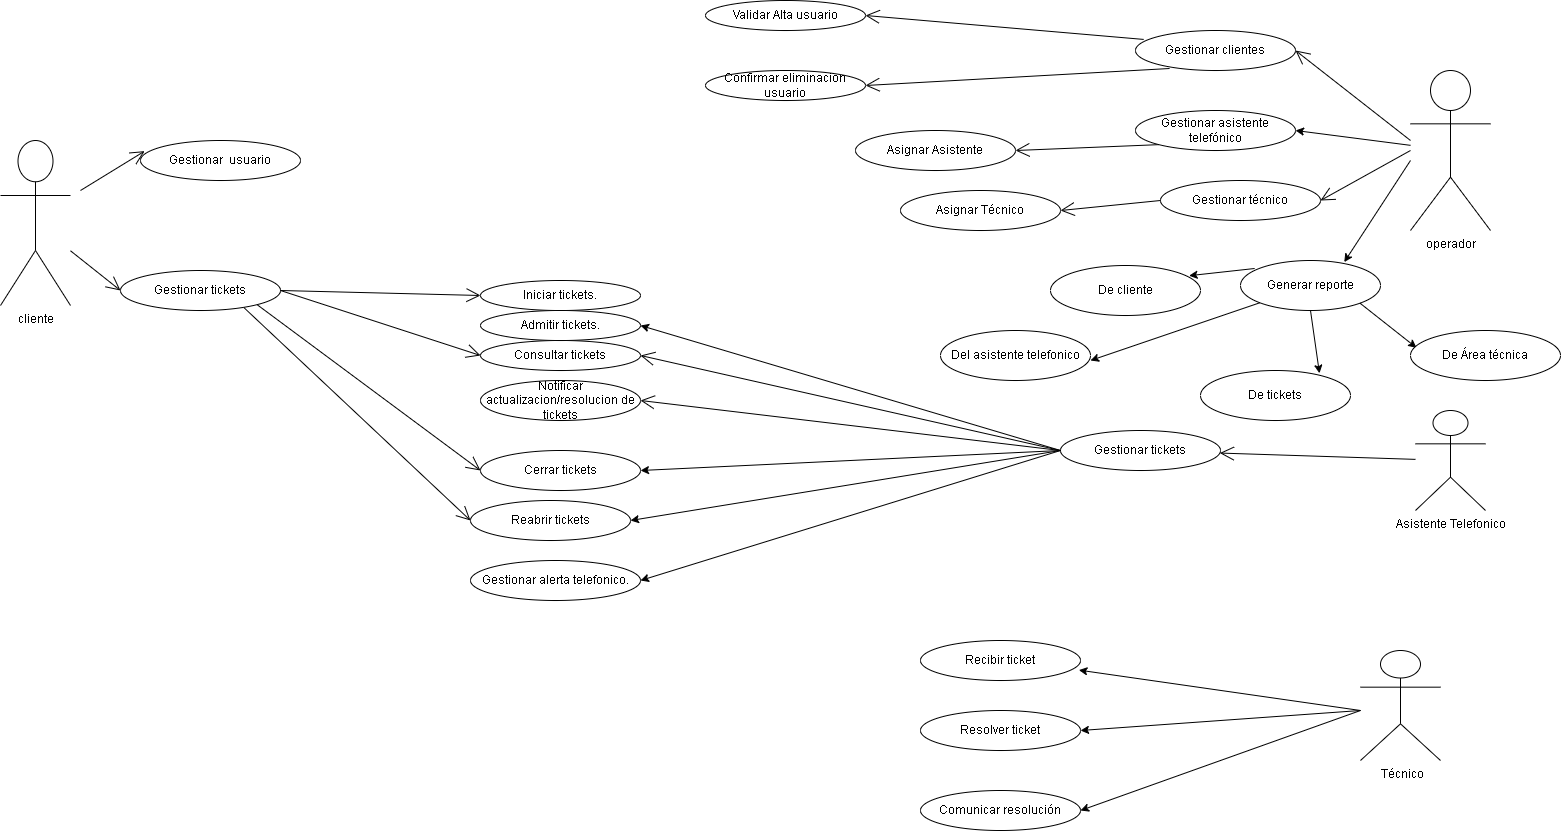

The diagram above was exported from draw.io. Its source (the exported page's mxGraphModel, read from the mxfile embedded in the PNG):
<mxGraphModel dx="2105" dy="1716" grid="1" gridSize="10" guides="1" tooltips="1" connect="1" arrows="1" fold="1" page="1" pageScale="1" pageWidth="827" pageHeight="1169" math="0" shadow="0">
  <root>
    <mxCell id="m05fW4RJ9FyuxvbL7ZD3-0" />
    <mxCell id="m05fW4RJ9FyuxvbL7ZD3-1" parent="m05fW4RJ9FyuxvbL7ZD3-0" />
    <mxCell id="m05fW4RJ9FyuxvbL7ZD3-2" value="cliente" style="shape=umlActor;verticalLabelPosition=bottom;verticalAlign=top;html=1;outlineConnect=0;" parent="m05fW4RJ9FyuxvbL7ZD3-1" vertex="1">
      <mxGeometry x="-790" y="-820" width="70" height="165" as="geometry" />
    </mxCell>
    <mxCell id="m05fW4RJ9FyuxvbL7ZD3-3" value="operador" style="shape=umlActor;verticalLabelPosition=bottom;verticalAlign=top;html=1;outlineConnect=0;" parent="m05fW4RJ9FyuxvbL7ZD3-1" vertex="1">
      <mxGeometry x="620" y="-890" width="80" height="160" as="geometry" />
    </mxCell>
    <mxCell id="m05fW4RJ9FyuxvbL7ZD3-4" value="Gestionar tickets" style="ellipse;whiteSpace=wrap;html=1;" parent="m05fW4RJ9FyuxvbL7ZD3-1" vertex="1">
      <mxGeometry x="-670" y="-690" width="160" height="40" as="geometry" />
    </mxCell>
    <mxCell id="m05fW4RJ9FyuxvbL7ZD3-5" value="Gestionar clientes" style="ellipse;whiteSpace=wrap;html=1;" parent="m05fW4RJ9FyuxvbL7ZD3-1" vertex="1">
      <mxGeometry x="345" y="-930" width="160" height="40" as="geometry" />
    </mxCell>
    <mxCell id="m05fW4RJ9FyuxvbL7ZD3-6" value="Gestionar tickets" style="ellipse;whiteSpace=wrap;html=1;" parent="m05fW4RJ9FyuxvbL7ZD3-1" vertex="1">
      <mxGeometry x="270" y="-530" width="160" height="40" as="geometry" />
    </mxCell>
    <mxCell id="m05fW4RJ9FyuxvbL7ZD3-7" value="Notificar actualizacion/resolucion de tickets" style="ellipse;whiteSpace=wrap;html=1;" parent="m05fW4RJ9FyuxvbL7ZD3-1" vertex="1">
      <mxGeometry x="-310" y="-580" width="160" height="40" as="geometry" />
    </mxCell>
    <mxCell id="m05fW4RJ9FyuxvbL7ZD3-8" value="" style="endArrow=open;endFill=1;endSize=12;html=1;rounded=0;entryX=1;entryY=0.5;entryDx=0;entryDy=0;" parent="m05fW4RJ9FyuxvbL7ZD3-1" target="m05fW4RJ9FyuxvbL7ZD3-5" edge="1">
      <mxGeometry width="160" relative="1" as="geometry">
        <mxPoint x="620" y="-820" as="sourcePoint" />
        <mxPoint x="30" y="-610" as="targetPoint" />
      </mxGeometry>
    </mxCell>
    <mxCell id="m05fW4RJ9FyuxvbL7ZD3-9" value="" style="endArrow=open;endFill=1;endSize=12;html=1;rounded=0;exitX=0;exitY=1;exitDx=0;exitDy=0;entryX=1;entryY=0.5;entryDx=0;entryDy=0;" parent="m05fW4RJ9FyuxvbL7ZD3-1" source="m05fW4RJ9FyuxvbL7ZD3-36" target="jtIiKMMRQjWj2zD3WjXO-0" edge="1">
      <mxGeometry width="160" relative="1" as="geometry">
        <mxPoint x="235" y="-840" as="sourcePoint" />
        <mxPoint x="195" y="-860" as="targetPoint" />
      </mxGeometry>
    </mxCell>
    <mxCell id="m05fW4RJ9FyuxvbL7ZD3-10" value="" style="endArrow=open;endFill=1;endSize=12;html=1;rounded=0;entryX=1;entryY=0.5;entryDx=0;entryDy=0;exitX=0;exitY=0.5;exitDx=0;exitDy=0;" parent="m05fW4RJ9FyuxvbL7ZD3-1" source="m05fW4RJ9FyuxvbL7ZD3-6" target="m05fW4RJ9FyuxvbL7ZD3-18" edge="1">
      <mxGeometry width="160" relative="1" as="geometry">
        <mxPoint x="60" y="-410" as="sourcePoint" />
        <mxPoint x="-160" y="-450" as="targetPoint" />
      </mxGeometry>
    </mxCell>
    <mxCell id="m05fW4RJ9FyuxvbL7ZD3-11" value="" style="endArrow=open;endFill=1;endSize=12;html=1;rounded=0;entryX=1;entryY=0.5;entryDx=0;entryDy=0;exitX=0;exitY=0.5;exitDx=0;exitDy=0;" parent="m05fW4RJ9FyuxvbL7ZD3-1" source="m05fW4RJ9FyuxvbL7ZD3-6" target="m05fW4RJ9FyuxvbL7ZD3-7" edge="1">
      <mxGeometry width="160" relative="1" as="geometry">
        <mxPoint x="10" y="-440" as="sourcePoint" />
        <mxPoint x="80" y="-450" as="targetPoint" />
        <Array as="points" />
      </mxGeometry>
    </mxCell>
    <mxCell id="m05fW4RJ9FyuxvbL7ZD3-12" value="" style="endArrow=open;endFill=1;endSize=12;html=1;rounded=0;entryX=0;entryY=0.5;entryDx=0;entryDy=0;" parent="m05fW4RJ9FyuxvbL7ZD3-1" source="m05fW4RJ9FyuxvbL7ZD3-2" target="m05fW4RJ9FyuxvbL7ZD3-4" edge="1">
      <mxGeometry width="160" relative="1" as="geometry">
        <mxPoint x="-580" y="-440" as="sourcePoint" />
        <mxPoint x="-390" y="-620" as="targetPoint" />
      </mxGeometry>
    </mxCell>
    <mxCell id="m05fW4RJ9FyuxvbL7ZD3-13" value="" style="endArrow=open;endFill=1;endSize=12;html=1;rounded=0;entryX=0;entryY=0.5;entryDx=0;entryDy=0;exitX=1;exitY=0.5;exitDx=0;exitDy=0;" parent="m05fW4RJ9FyuxvbL7ZD3-1" source="m05fW4RJ9FyuxvbL7ZD3-4" target="m05fW4RJ9FyuxvbL7ZD3-18" edge="1">
      <mxGeometry width="160" relative="1" as="geometry">
        <mxPoint x="-510" y="-400" as="sourcePoint" />
        <mxPoint x="-399.96000000000004" y="-369.99" as="targetPoint" />
      </mxGeometry>
    </mxCell>
    <mxCell id="m05fW4RJ9FyuxvbL7ZD3-16" value="" style="endArrow=open;endFill=1;endSize=12;html=1;rounded=0;entryX=0;entryY=0.5;entryDx=0;entryDy=0;exitX=1;exitY=0.5;exitDx=0;exitDy=0;" parent="m05fW4RJ9FyuxvbL7ZD3-1" source="m05fW4RJ9FyuxvbL7ZD3-4" target="m05fW4RJ9FyuxvbL7ZD3-17" edge="1">
      <mxGeometry width="160" relative="1" as="geometry">
        <mxPoint x="-510" y="-560" as="sourcePoint" />
        <mxPoint x="-455" y="-497.5" as="targetPoint" />
      </mxGeometry>
    </mxCell>
    <mxCell id="m05fW4RJ9FyuxvbL7ZD3-17" value="Iniciar tickets." style="ellipse;whiteSpace=wrap;html=1;" parent="m05fW4RJ9FyuxvbL7ZD3-1" vertex="1">
      <mxGeometry x="-310" y="-680" width="160" height="30" as="geometry" />
    </mxCell>
    <mxCell id="m05fW4RJ9FyuxvbL7ZD3-18" value="Consultar tickets" style="ellipse;whiteSpace=wrap;html=1;" parent="m05fW4RJ9FyuxvbL7ZD3-1" vertex="1">
      <mxGeometry x="-310" y="-620" width="160" height="30" as="geometry" />
    </mxCell>
    <mxCell id="m05fW4RJ9FyuxvbL7ZD3-21" value="Cerrar tickets" style="ellipse;whiteSpace=wrap;html=1;" parent="m05fW4RJ9FyuxvbL7ZD3-1" vertex="1">
      <mxGeometry x="-310" y="-510" width="160" height="40" as="geometry" />
    </mxCell>
    <mxCell id="m05fW4RJ9FyuxvbL7ZD3-22" value="Reabrir tickets" style="ellipse;whiteSpace=wrap;html=1;fillColor=#FFFFFF;" parent="m05fW4RJ9FyuxvbL7ZD3-1" vertex="1">
      <mxGeometry x="-320" y="-460" width="160" height="40" as="geometry" />
    </mxCell>
    <mxCell id="m05fW4RJ9FyuxvbL7ZD3-23" value="" style="endArrow=open;endFill=1;endSize=12;html=1;rounded=0;entryX=0;entryY=0.5;entryDx=0;entryDy=0;exitX=1;exitY=1;exitDx=0;exitDy=0;" parent="m05fW4RJ9FyuxvbL7ZD3-1" source="m05fW4RJ9FyuxvbL7ZD3-4" target="m05fW4RJ9FyuxvbL7ZD3-21" edge="1">
      <mxGeometry width="160" relative="1" as="geometry">
        <mxPoint x="-300" y="-290" as="sourcePoint" />
        <mxPoint x="-259.95000000000005" y="-210" as="targetPoint" />
      </mxGeometry>
    </mxCell>
    <mxCell id="m05fW4RJ9FyuxvbL7ZD3-24" value="" style="endArrow=open;endFill=1;endSize=12;html=1;rounded=0;exitX=0.772;exitY=0.93;exitDx=0;exitDy=0;exitPerimeter=0;entryX=0;entryY=0.5;entryDx=0;entryDy=0;" parent="m05fW4RJ9FyuxvbL7ZD3-1" source="m05fW4RJ9FyuxvbL7ZD3-4" target="m05fW4RJ9FyuxvbL7ZD3-22" edge="1">
      <mxGeometry width="160" relative="1" as="geometry">
        <mxPoint x="-360" y="-400" as="sourcePoint" />
        <mxPoint x="-320" y="-230" as="targetPoint" />
      </mxGeometry>
    </mxCell>
    <mxCell id="m05fW4RJ9FyuxvbL7ZD3-25" value="" style="endArrow=open;endFill=1;endSize=12;html=1;rounded=0;entryX=0.026;entryY=0.266;entryDx=0;entryDy=0;entryPerimeter=0;" parent="m05fW4RJ9FyuxvbL7ZD3-1" target="m05fW4RJ9FyuxvbL7ZD3-26" edge="1">
      <mxGeometry width="160" relative="1" as="geometry">
        <mxPoint x="-710" y="-770" as="sourcePoint" />
        <mxPoint x="-550" y="-350" as="targetPoint" />
      </mxGeometry>
    </mxCell>
    <mxCell id="m05fW4RJ9FyuxvbL7ZD3-26" value="Gestionar&amp;nbsp; usuario" style="ellipse;whiteSpace=wrap;html=1;" parent="m05fW4RJ9FyuxvbL7ZD3-1" vertex="1">
      <mxGeometry x="-650" y="-820" width="160" height="40" as="geometry" />
    </mxCell>
    <mxCell id="m05fW4RJ9FyuxvbL7ZD3-33" value="" style="endArrow=classic;html=1;rounded=0;fillColor=#99CCFF;exitX=0;exitY=0.5;exitDx=0;exitDy=0;entryX=1;entryY=0.5;entryDx=0;entryDy=0;" parent="m05fW4RJ9FyuxvbL7ZD3-1" source="m05fW4RJ9FyuxvbL7ZD3-6" target="RLPdvzngfg8-xx4IUCkM-12" edge="1">
      <mxGeometry width="50" height="50" relative="1" as="geometry">
        <mxPoint x="70" y="-410" as="sourcePoint" />
        <mxPoint x="-160" y="-200" as="targetPoint" />
      </mxGeometry>
    </mxCell>
    <mxCell id="m05fW4RJ9FyuxvbL7ZD3-34" value="" style="endArrow=classic;html=1;rounded=0;exitX=0;exitY=0.5;exitDx=0;exitDy=0;entryX=1;entryY=0.5;entryDx=0;entryDy=0;" parent="m05fW4RJ9FyuxvbL7ZD3-1" source="m05fW4RJ9FyuxvbL7ZD3-6" target="m05fW4RJ9FyuxvbL7ZD3-21" edge="1">
      <mxGeometry width="50" height="50" relative="1" as="geometry">
        <mxPoint x="-60" y="-390" as="sourcePoint" />
        <mxPoint x="-10" y="-440" as="targetPoint" />
      </mxGeometry>
    </mxCell>
    <mxCell id="m05fW4RJ9FyuxvbL7ZD3-35" value="" style="endArrow=classic;html=1;rounded=0;exitX=0;exitY=0.5;exitDx=0;exitDy=0;entryX=1;entryY=0.5;entryDx=0;entryDy=0;" parent="m05fW4RJ9FyuxvbL7ZD3-1" source="m05fW4RJ9FyuxvbL7ZD3-6" target="m05fW4RJ9FyuxvbL7ZD3-22" edge="1">
      <mxGeometry width="50" height="50" relative="1" as="geometry">
        <mxPoint x="-60" y="-390" as="sourcePoint" />
        <mxPoint x="-10" y="-440" as="targetPoint" />
      </mxGeometry>
    </mxCell>
    <mxCell id="m05fW4RJ9FyuxvbL7ZD3-36" value="Gestionar asistente telefónico" style="ellipse;whiteSpace=wrap;html=1;" parent="m05fW4RJ9FyuxvbL7ZD3-1" vertex="1">
      <mxGeometry x="345" y="-850" width="160" height="40" as="geometry" />
    </mxCell>
    <mxCell id="m05fW4RJ9FyuxvbL7ZD3-37" value="" style="endArrow=classic;html=1;rounded=0;entryX=1;entryY=0.5;entryDx=0;entryDy=0;" parent="m05fW4RJ9FyuxvbL7ZD3-1" source="m05fW4RJ9FyuxvbL7ZD3-3" target="m05fW4RJ9FyuxvbL7ZD3-36" edge="1">
      <mxGeometry width="50" height="50" relative="1" as="geometry">
        <mxPoint x="270" y="-410" as="sourcePoint" />
        <mxPoint x="230" y="-570" as="targetPoint" />
      </mxGeometry>
    </mxCell>
    <mxCell id="m05fW4RJ9FyuxvbL7ZD3-41" value="" style="endArrow=open;endFill=1;endSize=12;html=1;rounded=0;entryX=1;entryY=0.5;entryDx=0;entryDy=0;exitX=0.051;exitY=0.223;exitDx=0;exitDy=0;exitPerimeter=0;" parent="m05fW4RJ9FyuxvbL7ZD3-1" source="m05fW4RJ9FyuxvbL7ZD3-5" target="m05fW4RJ9FyuxvbL7ZD3-42" edge="1">
      <mxGeometry width="160" relative="1" as="geometry">
        <mxPoint x="53.11999999999955" y="-880.0033333333339" as="sourcePoint" />
        <mxPoint x="-56.88000000000591" y="-828.67" as="targetPoint" />
      </mxGeometry>
    </mxCell>
    <mxCell id="m05fW4RJ9FyuxvbL7ZD3-42" value="Validar Alta usuario" style="ellipse;whiteSpace=wrap;html=1;" parent="m05fW4RJ9FyuxvbL7ZD3-1" vertex="1">
      <mxGeometry x="-85" y="-960" width="160" height="30" as="geometry" />
    </mxCell>
    <mxCell id="m05fW4RJ9FyuxvbL7ZD3-44" value="" style="endArrow=open;endFill=1;endSize=12;html=1;rounded=0;entryX=1;entryY=0.5;entryDx=0;entryDy=0;exitX=0.213;exitY=0.95;exitDx=0;exitDy=0;exitPerimeter=0;" parent="m05fW4RJ9FyuxvbL7ZD3-1" source="m05fW4RJ9FyuxvbL7ZD3-5" target="RLPdvzngfg8-xx4IUCkM-13" edge="1">
      <mxGeometry width="160" relative="1" as="geometry">
        <mxPoint x="314.99999999999955" y="-760.4217648717226" as="sourcePoint" />
        <mxPoint x="213.1199999999999" y="-843" as="targetPoint" />
      </mxGeometry>
    </mxCell>
    <mxCell id="jtIiKMMRQjWj2zD3WjXO-0" value="Asignar Asistente" style="ellipse;whiteSpace=wrap;html=1;" parent="m05fW4RJ9FyuxvbL7ZD3-1" vertex="1">
      <mxGeometry x="65" y="-830" width="160" height="40" as="geometry" />
    </mxCell>
    <mxCell id="jtIiKMMRQjWj2zD3WjXO-3" value="" style="endArrow=open;endFill=1;endSize=12;html=1;rounded=0;" parent="m05fW4RJ9FyuxvbL7ZD3-1" source="RLPdvzngfg8-xx4IUCkM-0" target="m05fW4RJ9FyuxvbL7ZD3-6" edge="1">
      <mxGeometry width="160" relative="1" as="geometry">
        <mxPoint x="580" y="-410" as="sourcePoint" />
        <mxPoint x="200" y="-620" as="targetPoint" />
        <Array as="points" />
      </mxGeometry>
    </mxCell>
    <mxCell id="RLPdvzngfg8-xx4IUCkM-0" value="Asistente Telefonico" style="shape=umlActor;verticalLabelPosition=bottom;verticalAlign=top;html=1;outlineConnect=0;" parent="m05fW4RJ9FyuxvbL7ZD3-1" vertex="1">
      <mxGeometry x="625" y="-550" width="70" height="100" as="geometry" />
    </mxCell>
    <mxCell id="RLPdvzngfg8-xx4IUCkM-12" value="Admitir tickets." style="ellipse;whiteSpace=wrap;html=1;" parent="m05fW4RJ9FyuxvbL7ZD3-1" vertex="1">
      <mxGeometry x="-310" y="-650" width="160" height="30" as="geometry" />
    </mxCell>
    <mxCell id="RLPdvzngfg8-xx4IUCkM-13" value="Confirmar eliminacion usuario" style="ellipse;whiteSpace=wrap;html=1;" parent="m05fW4RJ9FyuxvbL7ZD3-1" vertex="1">
      <mxGeometry x="-85" y="-890" width="160" height="30" as="geometry" />
    </mxCell>
    <mxCell id="PEhgJI_N4aasWBnDrBlH-0" value="Gestionar alerta telefonico." style="ellipse;whiteSpace=wrap;html=1;" parent="m05fW4RJ9FyuxvbL7ZD3-1" vertex="1">
      <mxGeometry x="-320" y="-400" width="170" height="40" as="geometry" />
    </mxCell>
    <mxCell id="V3ggSt68gnCBpzhxrlSu-0" value="" style="endArrow=classic;html=1;rounded=0;entryX=1;entryY=0.5;entryDx=0;entryDy=0;" parent="m05fW4RJ9FyuxvbL7ZD3-1" target="PEhgJI_N4aasWBnDrBlH-0" edge="1">
      <mxGeometry width="50" height="50" relative="1" as="geometry">
        <mxPoint x="270" y="-510" as="sourcePoint" />
        <mxPoint x="270" y="-480" as="targetPoint" />
      </mxGeometry>
    </mxCell>
    <mxCell id="PlOKFM1n3Wlqyq-vwLiI-0" value="Generar reporte" style="ellipse;whiteSpace=wrap;html=1;" parent="m05fW4RJ9FyuxvbL7ZD3-1" vertex="1">
      <mxGeometry x="450" y="-700" width="140" height="50" as="geometry" />
    </mxCell>
    <mxCell id="PlOKFM1n3Wlqyq-vwLiI-1" value="" style="endArrow=classic;html=1;rounded=0;entryX=0.741;entryY=0.032;entryDx=0;entryDy=0;entryPerimeter=0;" parent="m05fW4RJ9FyuxvbL7ZD3-1" target="PlOKFM1n3Wlqyq-vwLiI-0" edge="1">
      <mxGeometry width="50" height="50" relative="1" as="geometry">
        <mxPoint x="620" y="-800" as="sourcePoint" />
        <mxPoint x="-140" y="-350" as="targetPoint" />
        <Array as="points">
          <mxPoint x="620" y="-800" />
        </Array>
      </mxGeometry>
    </mxCell>
    <mxCell id="PlOKFM1n3Wlqyq-vwLiI-4" value="De cliente" style="ellipse;whiteSpace=wrap;html=1;" parent="m05fW4RJ9FyuxvbL7ZD3-1" vertex="1">
      <mxGeometry x="260" y="-695" width="150" height="50" as="geometry" />
    </mxCell>
    <mxCell id="PlOKFM1n3Wlqyq-vwLiI-5" value="Del asistente telefonico" style="ellipse;whiteSpace=wrap;html=1;" parent="m05fW4RJ9FyuxvbL7ZD3-1" vertex="1">
      <mxGeometry x="150" y="-630" width="150" height="50" as="geometry" />
    </mxCell>
    <mxCell id="PlOKFM1n3Wlqyq-vwLiI-8" value="De tickets" style="ellipse;whiteSpace=wrap;html=1;" parent="m05fW4RJ9FyuxvbL7ZD3-1" vertex="1">
      <mxGeometry x="410" y="-590" width="150" height="50" as="geometry" />
    </mxCell>
    <mxCell id="PlOKFM1n3Wlqyq-vwLiI-9" value="" style="endArrow=classic;html=1;rounded=0;entryX=0.793;entryY=0.056;entryDx=0;entryDy=0;exitX=0.5;exitY=1;exitDx=0;exitDy=0;entryPerimeter=0;" parent="m05fW4RJ9FyuxvbL7ZD3-1" source="PlOKFM1n3Wlqyq-vwLiI-0" target="PlOKFM1n3Wlqyq-vwLiI-8" edge="1">
      <mxGeometry width="50" height="50" relative="1" as="geometry">
        <mxPoint x="530" y="-630" as="sourcePoint" />
        <mxPoint x="110" y="-480" as="targetPoint" />
      </mxGeometry>
    </mxCell>
    <mxCell id="PlOKFM1n3Wlqyq-vwLiI-10" value="" style="endArrow=classic;html=1;rounded=0;" parent="m05fW4RJ9FyuxvbL7ZD3-1" source="PlOKFM1n3Wlqyq-vwLiI-0" edge="1">
      <mxGeometry width="50" height="50" relative="1" as="geometry">
        <mxPoint x="440" y="-660" as="sourcePoint" />
        <mxPoint x="300" y="-600" as="targetPoint" />
      </mxGeometry>
    </mxCell>
    <mxCell id="PlOKFM1n3Wlqyq-vwLiI-11" value="" style="endArrow=classic;html=1;rounded=0;entryX=0.924;entryY=0.204;entryDx=0;entryDy=0;exitX=0.101;exitY=0.16;exitDx=0;exitDy=0;exitPerimeter=0;entryPerimeter=0;" parent="m05fW4RJ9FyuxvbL7ZD3-1" source="PlOKFM1n3Wlqyq-vwLiI-0" target="PlOKFM1n3Wlqyq-vwLiI-4" edge="1">
      <mxGeometry width="50" height="50" relative="1" as="geometry">
        <mxPoint x="450" y="-710" as="sourcePoint" />
        <mxPoint x="30" y="-560" as="targetPoint" />
      </mxGeometry>
    </mxCell>
    <mxCell id="QJsMkU2L2S2MqesrFgWc-0" value="&amp;nbsp;Técnico" style="shape=umlActor;verticalLabelPosition=bottom;verticalAlign=top;html=1;outlineConnect=0;" parent="m05fW4RJ9FyuxvbL7ZD3-1" vertex="1">
      <mxGeometry x="570" y="-310" width="80" height="110" as="geometry" />
    </mxCell>
    <mxCell id="Jy6GZ81tzzOSB2uakXJ6-0" value="Recibir ticket" style="ellipse;whiteSpace=wrap;html=1;" parent="m05fW4RJ9FyuxvbL7ZD3-1" vertex="1">
      <mxGeometry x="130" y="-320" width="160" height="40" as="geometry" />
    </mxCell>
    <mxCell id="Jy6GZ81tzzOSB2uakXJ6-1" value="Resolver ticket" style="ellipse;whiteSpace=wrap;html=1;" parent="m05fW4RJ9FyuxvbL7ZD3-1" vertex="1">
      <mxGeometry x="130" y="-250" width="160" height="40" as="geometry" />
    </mxCell>
    <mxCell id="Jy6GZ81tzzOSB2uakXJ6-2" value="Comunicar resolución" style="ellipse;whiteSpace=wrap;html=1;" parent="m05fW4RJ9FyuxvbL7ZD3-1" vertex="1">
      <mxGeometry x="130" y="-170" width="160" height="40" as="geometry" />
    </mxCell>
    <mxCell id="c4uDKMUwZ4YlSvuwKT-V-0" value="" style="endArrow=classic;html=1;rounded=0;entryX=1;entryY=0.5;entryDx=0;entryDy=0;" parent="m05fW4RJ9FyuxvbL7ZD3-1" target="Jy6GZ81tzzOSB2uakXJ6-2" edge="1">
      <mxGeometry width="50" height="50" relative="1" as="geometry">
        <mxPoint x="570" y="-250" as="sourcePoint" />
        <mxPoint x="10.000000000006366" y="-70" as="targetPoint" />
      </mxGeometry>
    </mxCell>
    <mxCell id="c4uDKMUwZ4YlSvuwKT-V-1" value="" style="endArrow=classic;html=1;rounded=0;entryX=1;entryY=0.5;entryDx=0;entryDy=0;" parent="m05fW4RJ9FyuxvbL7ZD3-1" target="Jy6GZ81tzzOSB2uakXJ6-1" edge="1">
      <mxGeometry width="50" height="50" relative="1" as="geometry">
        <mxPoint x="570" y="-250" as="sourcePoint" />
        <mxPoint x="130" y="-192.22222222222217" as="targetPoint" />
      </mxGeometry>
    </mxCell>
    <mxCell id="c4uDKMUwZ4YlSvuwKT-V-2" value="" style="endArrow=classic;html=1;rounded=0;entryX=0.99;entryY=0.74;entryDx=0;entryDy=0;entryPerimeter=0;" parent="m05fW4RJ9FyuxvbL7ZD3-1" target="Jy6GZ81tzzOSB2uakXJ6-0" edge="1">
      <mxGeometry width="50" height="50" relative="1" as="geometry">
        <mxPoint x="570" y="-250" as="sourcePoint" />
        <mxPoint x="90" y="-192.22222222222217" as="targetPoint" />
      </mxGeometry>
    </mxCell>
    <mxCell id="c4uDKMUwZ4YlSvuwKT-V-5" value="" style="endArrow=classic;html=1;rounded=0;exitX=1;exitY=1;exitDx=0;exitDy=0;entryX=0.04;entryY=0.345;entryDx=0;entryDy=0;entryPerimeter=0;" parent="m05fW4RJ9FyuxvbL7ZD3-1" source="PlOKFM1n3Wlqyq-vwLiI-0" target="c4uDKMUwZ4YlSvuwKT-V-6" edge="1">
      <mxGeometry width="50" height="50" relative="1" as="geometry">
        <mxPoint x="630" y="-620" as="sourcePoint" />
        <mxPoint x="610" y="-620" as="targetPoint" />
      </mxGeometry>
    </mxCell>
    <mxCell id="c4uDKMUwZ4YlSvuwKT-V-6" value="De Área técnica" style="ellipse;whiteSpace=wrap;html=1;" parent="m05fW4RJ9FyuxvbL7ZD3-1" vertex="1">
      <mxGeometry x="620" y="-630" width="150" height="50" as="geometry" />
    </mxCell>
    <mxCell id="c4uDKMUwZ4YlSvuwKT-V-7" value="Gestionar técnico" style="ellipse;whiteSpace=wrap;html=1;" parent="m05fW4RJ9FyuxvbL7ZD3-1" vertex="1">
      <mxGeometry x="370" y="-780" width="160" height="40" as="geometry" />
    </mxCell>
    <mxCell id="c4uDKMUwZ4YlSvuwKT-V-8" value="Asignar Técnico" style="ellipse;whiteSpace=wrap;html=1;" parent="m05fW4RJ9FyuxvbL7ZD3-1" vertex="1">
      <mxGeometry x="110" y="-770" width="160" height="40" as="geometry" />
    </mxCell>
    <mxCell id="c4uDKMUwZ4YlSvuwKT-V-9" value="" style="endArrow=open;endFill=1;endSize=12;html=1;rounded=0;exitX=0;exitY=0.5;exitDx=0;exitDy=0;entryX=1;entryY=0.5;entryDx=0;entryDy=0;" parent="m05fW4RJ9FyuxvbL7ZD3-1" source="c4uDKMUwZ4YlSvuwKT-V-7" target="c4uDKMUwZ4YlSvuwKT-V-8" edge="1">
      <mxGeometry width="160" relative="1" as="geometry">
        <mxPoint x="300" y="-760" as="sourcePoint" />
        <mxPoint x="176.5685424949238" y="-734.1421356237311" as="targetPoint" />
      </mxGeometry>
    </mxCell>
    <mxCell id="c4uDKMUwZ4YlSvuwKT-V-10" value="" style="endArrow=open;endFill=1;endSize=12;html=1;rounded=0;entryX=1;entryY=0.5;entryDx=0;entryDy=0;" parent="m05fW4RJ9FyuxvbL7ZD3-1" target="c4uDKMUwZ4YlSvuwKT-V-7" edge="1">
      <mxGeometry width="160" relative="1" as="geometry">
        <mxPoint x="620" y="-810" as="sourcePoint" />
        <mxPoint x="156.5685424949238" y="-744.1421356237311" as="targetPoint" />
      </mxGeometry>
    </mxCell>
  </root>
</mxGraphModel>